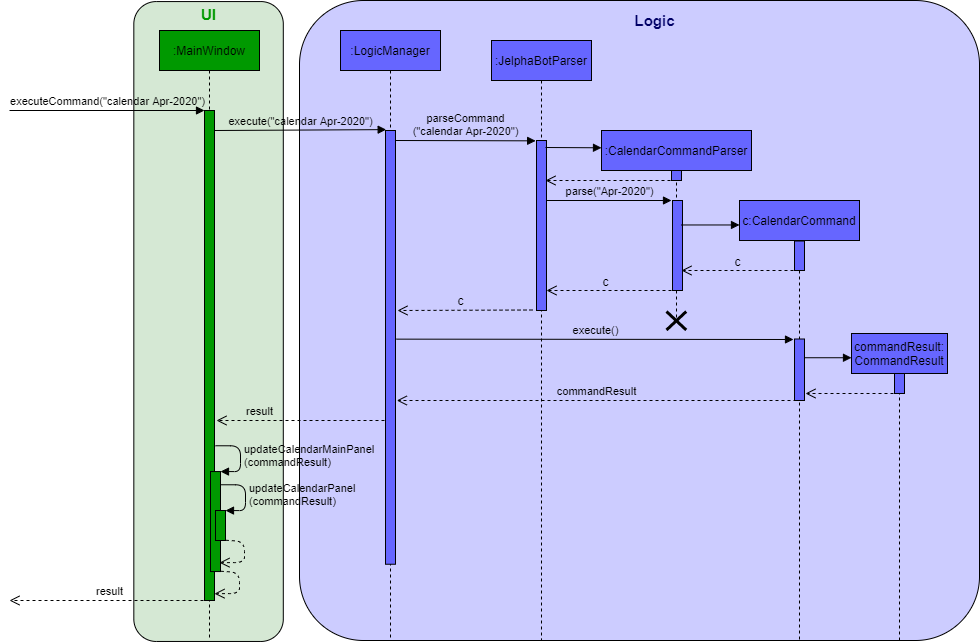

The diagram above was exported from draw.io. Its source (the exported page's mxGraphModel, read from the mxfile embedded in the PNG):
<mxGraphModel dx="1006" dy="636" grid="1" gridSize="10" guides="1" tooltips="1" connect="1" arrows="1" fold="1" page="1" pageScale="1" pageWidth="1100" pageHeight="850" background="#ffffff" math="0" shadow="0">
  <root>
    <mxCell id="0" />
    <mxCell id="1" parent="0" />
    <mxCell id="XIMg-hXaSXd9ASsC19z6-50" value="" style="rounded=1;whiteSpace=wrap;html=1;shadow=0;fillColor=#CCCCFF;arcSize=10;" parent="1" vertex="1">
      <mxGeometry x="310" y="40" width="680" height="640" as="geometry" />
    </mxCell>
    <mxCell id="XIMg-hXaSXd9ASsC19z6-1" value="" style="rounded=1;whiteSpace=wrap;html=1;shadow=0;rotation=-90;fillColor=#D5E8D4;" parent="1" vertex="1">
      <mxGeometry x="-100.89" y="286.27" width="639.89" height="149.48" as="geometry" />
    </mxCell>
    <mxCell id="XIMg-hXaSXd9ASsC19z6-4" value=":MainWindow" style="shape=umlLifeline;perimeter=lifelinePerimeter;whiteSpace=wrap;html=1;container=1;collapsible=0;recursiveResize=0;outlineConnect=0;shadow=0;fillColor=#009900;" parent="1" vertex="1">
      <mxGeometry x="170" y="70" width="100" height="610" as="geometry" />
    </mxCell>
    <mxCell id="XIMg-hXaSXd9ASsC19z6-6" value="executeCommand(&quot;calendar Apr-2020&quot;)" style="html=1;verticalAlign=bottom;endArrow=block;fillColor=#4D9900;labelBackgroundColor=none;" parent="1" edge="1">
      <mxGeometry width="80" relative="1" as="geometry">
        <mxPoint x="20" y="150" as="sourcePoint" />
        <mxPoint x="215" y="150" as="targetPoint" />
      </mxGeometry>
    </mxCell>
    <mxCell id="XIMg-hXaSXd9ASsC19z6-12" value="&lt;font style=&quot;font-size: 15px&quot; color=&quot;#009900&quot;&gt;&lt;b&gt;UI&lt;/b&gt;&lt;/font&gt;" style="text;html=1;align=center;verticalAlign=middle;resizable=0;points=[];autosize=1;" parent="1" vertex="1">
      <mxGeometry x="204.06" y="44" width="30" height="20" as="geometry" />
    </mxCell>
    <mxCell id="XIMg-hXaSXd9ASsC19z6-18" value="execute(&quot;calendar Apr-2020&quot;)" style="html=1;verticalAlign=bottom;endArrow=block;fillColor=#4D9900;entryX=0.067;entryY=-0.002;entryDx=0;entryDy=0;entryPerimeter=0;labelBackgroundColor=none;" parent="1" target="XIMg-hXaSXd9ASsC19z6-19" edge="1">
      <mxGeometry width="80" relative="1" as="geometry">
        <mxPoint x="225" y="170" as="sourcePoint" />
        <mxPoint x="384.5" y="170" as="targetPoint" />
      </mxGeometry>
    </mxCell>
    <mxCell id="XIMg-hXaSXd9ASsC19z6-43" value="commandResult" style="html=1;verticalAlign=bottom;endArrow=open;dashed=1;endSize=8;fillColor=#4D9900;labelBackgroundColor=none;" parent="1" edge="1">
      <mxGeometry relative="1" as="geometry">
        <mxPoint x="807" y="440" as="sourcePoint" />
        <mxPoint x="407.32352941176464" y="440" as="targetPoint" />
      </mxGeometry>
    </mxCell>
    <mxCell id="bfJtrRkvlipkshoRrTFM-1" value="" style="group" parent="1" vertex="1" connectable="0">
      <mxGeometry x="346" y="70" width="100" height="610" as="geometry" />
    </mxCell>
    <mxCell id="XIMg-hXaSXd9ASsC19z6-17" value=":LogicManager" style="shape=umlLifeline;perimeter=lifelinePerimeter;whiteSpace=wrap;html=1;container=1;collapsible=0;recursiveResize=0;outlineConnect=0;shadow=0;fillColor=#6666FF;" parent="bfJtrRkvlipkshoRrTFM-1" vertex="1">
      <mxGeometry x="5" width="100" height="610" as="geometry" />
    </mxCell>
    <mxCell id="XIMg-hXaSXd9ASsC19z6-19" value="" style="html=1;points=[];perimeter=orthogonalPerimeter;shadow=0;fillColor=#6666FF;" parent="bfJtrRkvlipkshoRrTFM-1" vertex="1">
      <mxGeometry x="50" y="100" width="10" height="433.75" as="geometry" />
    </mxCell>
    <mxCell id="XIMg-hXaSXd9ASsC19z6-21" value=":JelphaBotParser" style="shape=umlLifeline;perimeter=lifelinePerimeter;whiteSpace=wrap;html=1;container=1;collapsible=0;recursiveResize=0;outlineConnect=0;shadow=0;fillColor=#6666FF;" parent="1" vertex="1">
      <mxGeometry x="502" y="80" width="100" height="600" as="geometry" />
    </mxCell>
    <mxCell id="XIMg-hXaSXd9ASsC19z6-22" value="" style="html=1;points=[];perimeter=orthogonalPerimeter;shadow=0;fillColor=#6666FF;" parent="XIMg-hXaSXd9ASsC19z6-21" vertex="1">
      <mxGeometry x="45" y="100" width="10" height="170" as="geometry" />
    </mxCell>
    <mxCell id="XIMg-hXaSXd9ASsC19z6-26" value="" style="html=1;verticalAlign=bottom;endArrow=block;fillColor=#4D9900;entryX=0;entryY=0.091;entryDx=0;entryDy=0;entryPerimeter=0;" parent="XIMg-hXaSXd9ASsC19z6-21" target="XIMg-hXaSXd9ASsC19z6-25" edge="1">
      <mxGeometry width="80" relative="1" as="geometry">
        <mxPoint x="54" y="107" as="sourcePoint" />
        <mxPoint x="150" y="110" as="targetPoint" />
      </mxGeometry>
    </mxCell>
    <mxCell id="XIMg-hXaSXd9ASsC19z6-25" value=":CalendarCommandParser" style="shape=umlLifeline;perimeter=lifelinePerimeter;whiteSpace=wrap;html=1;container=1;collapsible=0;recursiveResize=0;outlineConnect=0;shadow=0;fillColor=#6666FF;" parent="1" vertex="1">
      <mxGeometry x="612" y="170" width="150" height="190" as="geometry" />
    </mxCell>
    <mxCell id="XIMg-hXaSXd9ASsC19z6-27" value="" style="html=1;points=[];perimeter=orthogonalPerimeter;shadow=0;fillColor=#6666FF;" parent="XIMg-hXaSXd9ASsC19z6-25" vertex="1">
      <mxGeometry x="70" y="40" width="10" height="10" as="geometry" />
    </mxCell>
    <mxCell id="bfJtrRkvlipkshoRrTFM-16" value="" style="group" parent="XIMg-hXaSXd9ASsC19z6-25" vertex="1" connectable="0">
      <mxGeometry x="71" y="70" width="10" height="120" as="geometry" />
    </mxCell>
    <mxCell id="bfJtrRkvlipkshoRrTFM-15" value="" style="group" parent="bfJtrRkvlipkshoRrTFM-16" vertex="1" connectable="0">
      <mxGeometry width="10" height="90" as="geometry" />
    </mxCell>
    <mxCell id="XIMg-hXaSXd9ASsC19z6-32" value="&lt;span style=&quot;color: rgba(0 , 0 , 0 , 0) ; font-family: monospace ; font-size: 0px&quot;&gt;%3CmxGraphModel%3E%3Croot%3E%3CmxCell%20id%3D%220%22%2F%3E%3CmxCell%20id%3D%221%22%20parent%3D%220%22%2F%3E%3CmxCell%20id%3D%222%22%20value%3D%22%22%20style%3D%22shape%3DumlDestroy%3BwhiteSpace%3Dwrap%3Bhtml%3D1%3BstrokeWidth%3D3%3BfillColor%3D%23ffffff%3B%22%20vertex%3D%221%22%20parent%3D%221%22%3E%3CmxGeometry%20x%3D%22562%22%20y%3D%22420%22%20width%3D%2230%22%20height%3D%2230%22%20as%3D%22geometry%22%2F%3E%3C%2FmxCell%3E%3C%2Froot%3E%3C%2FmxGraphModel%3E&lt;/span&gt;" style="html=1;points=[];perimeter=orthogonalPerimeter;shadow=0;fillColor=#6666FF;" parent="bfJtrRkvlipkshoRrTFM-15" vertex="1">
      <mxGeometry width="10" height="90" as="geometry" />
    </mxCell>
    <mxCell id="bfJtrRkvlipkshoRrTFM-5" value="parse(&quot;Apr-2020&quot;)" style="html=1;verticalAlign=bottom;endArrow=block;fillColor=#4D9900;labelBackgroundColor=none;" parent="1" edge="1">
      <mxGeometry width="80" relative="1" as="geometry">
        <mxPoint x="557" y="240" as="sourcePoint" />
        <mxPoint x="682" y="240" as="targetPoint" />
        <Array as="points" />
      </mxGeometry>
    </mxCell>
    <mxCell id="bfJtrRkvlipkshoRrTFM-6" value="" style="group" parent="1" vertex="1" connectable="0">
      <mxGeometry x="750" y="240" width="120" height="440" as="geometry" />
    </mxCell>
    <mxCell id="XIMg-hXaSXd9ASsC19z6-39" value="c:CalendarCommand" style="shape=umlLifeline;perimeter=lifelinePerimeter;whiteSpace=wrap;html=1;container=1;collapsible=0;recursiveResize=0;outlineConnect=0;shadow=0;fillColor=#6666FF;" parent="bfJtrRkvlipkshoRrTFM-6" vertex="1">
      <mxGeometry width="120" height="440" as="geometry" />
    </mxCell>
    <mxCell id="XIMg-hXaSXd9ASsC19z6-40" value="" style="html=1;points=[];perimeter=orthogonalPerimeter;shadow=0;fillColor=#6666FF;" parent="XIMg-hXaSXd9ASsC19z6-39" vertex="1">
      <mxGeometry x="55" y="40.52" width="10" height="29.48" as="geometry" />
    </mxCell>
    <mxCell id="bfJtrRkvlipkshoRrTFM-24" value="" style="group" parent="XIMg-hXaSXd9ASsC19z6-39" vertex="1" connectable="0">
      <mxGeometry x="55" y="138.5" width="10" height="61.5" as="geometry" />
    </mxCell>
    <mxCell id="bfJtrRkvlipkshoRrTFM-25" value="&lt;span style=&quot;color: rgba(0 , 0 , 0 , 0) ; font-family: monospace ; font-size: 0px&quot;&gt;%3CmxGraphModel%3E%3Croot%3E%3CmxCell%20id%3D%220%22%2F%3E%3CmxCell%20id%3D%221%22%20parent%3D%220%22%2F%3E%3CmxCell%20id%3D%222%22%20value%3D%22%22%20style%3D%22shape%3DumlDestroy%3BwhiteSpace%3Dwrap%3Bhtml%3D1%3BstrokeWidth%3D3%3BfillColor%3D%23ffffff%3B%22%20vertex%3D%221%22%20parent%3D%221%22%3E%3CmxGeometry%20x%3D%22562%22%20y%3D%22420%22%20width%3D%2230%22%20height%3D%2230%22%20as%3D%22geometry%22%2F%3E%3C%2FmxCell%3E%3C%2Froot%3E%3C%2FmxGraphModel%3E&lt;/span&gt;" style="html=1;points=[];perimeter=orthogonalPerimeter;shadow=0;fillColor=#6666FF;" parent="bfJtrRkvlipkshoRrTFM-24" vertex="1">
      <mxGeometry width="10" height="61.49999999999999" as="geometry" />
    </mxCell>
    <mxCell id="XIMg-hXaSXd9ASsC19z6-38" value="" style="html=1;verticalAlign=bottom;endArrow=block;fillColor=#4D9900;" parent="bfJtrRkvlipkshoRrTFM-6" edge="1">
      <mxGeometry width="80" relative="1" as="geometry">
        <mxPoint x="-58" y="24.473684210526315" as="sourcePoint" />
        <mxPoint y="24.473684210526315" as="targetPoint" />
      </mxGeometry>
    </mxCell>
    <mxCell id="bfJtrRkvlipkshoRrTFM-7" value="" style="html=1;verticalAlign=bottom;endArrow=open;dashed=1;endSize=8;fillColor=#4D9900;labelBackgroundColor=none;" parent="1" edge="1">
      <mxGeometry relative="1" as="geometry">
        <mxPoint x="810" y="310" as="sourcePoint" />
        <mxPoint x="692" y="310" as="targetPoint" />
      </mxGeometry>
    </mxCell>
    <mxCell id="bfJtrRkvlipkshoRrTFM-8" value="c" style="text;html=1;align=center;verticalAlign=middle;resizable=0;points=[];labelBackgroundColor=none;" parent="bfJtrRkvlipkshoRrTFM-7" vertex="1" connectable="0">
      <mxGeometry x="0.0685" y="-1" relative="1" as="geometry">
        <mxPoint y="-9" as="offset" />
      </mxGeometry>
    </mxCell>
    <mxCell id="bfJtrRkvlipkshoRrTFM-9" value="" style="html=1;verticalAlign=bottom;endArrow=open;dashed=1;endSize=8;fillColor=#4D9900;" parent="1" edge="1">
      <mxGeometry relative="1" as="geometry">
        <mxPoint x="682" y="330" as="sourcePoint" />
        <mxPoint x="557" y="330" as="targetPoint" />
      </mxGeometry>
    </mxCell>
    <mxCell id="bfJtrRkvlipkshoRrTFM-10" value="c" style="text;html=1;align=center;verticalAlign=middle;resizable=0;points=[];labelBackgroundColor=none;" parent="bfJtrRkvlipkshoRrTFM-9" vertex="1" connectable="0">
      <mxGeometry x="0.0685" y="-1" relative="1" as="geometry">
        <mxPoint y="-9" as="offset" />
      </mxGeometry>
    </mxCell>
    <mxCell id="XIMg-hXaSXd9ASsC19z6-20" value="parseCommand&lt;br&gt;(&quot;calendar Apr-2020&quot;)" style="html=1;verticalAlign=bottom;endArrow=block;fillColor=#4D9900;entryX=-0.086;entryY=0.002;entryDx=0;entryDy=0;entryPerimeter=0;labelBackgroundColor=none;" parent="1" target="XIMg-hXaSXd9ASsC19z6-22" edge="1">
      <mxGeometry width="80" relative="1" as="geometry">
        <mxPoint x="406" y="180" as="sourcePoint" />
        <mxPoint x="512" y="180" as="targetPoint" />
        <Array as="points" />
      </mxGeometry>
    </mxCell>
    <mxCell id="bfJtrRkvlipkshoRrTFM-21" value="" style="shape=umlDestroy;whiteSpace=wrap;html=1;strokeWidth=3;fillColor=#ffffff;" parent="1" vertex="1">
      <mxGeometry x="677" y="351" width="19.73" height="18.5" as="geometry" />
    </mxCell>
    <mxCell id="bfJtrRkvlipkshoRrTFM-26" value="" style="html=1;verticalAlign=bottom;endArrow=open;dashed=1;endSize=8;fillColor=#4D9900;" parent="1" edge="1">
      <mxGeometry relative="1" as="geometry">
        <mxPoint x="543" y="349.5" as="sourcePoint" />
        <mxPoint x="408" y="350" as="targetPoint" />
      </mxGeometry>
    </mxCell>
    <mxCell id="bfJtrRkvlipkshoRrTFM-27" value="c" style="text;html=1;align=center;verticalAlign=middle;resizable=0;points=[];labelBackgroundColor=none;" parent="bfJtrRkvlipkshoRrTFM-26" vertex="1" connectable="0">
      <mxGeometry x="0.0685" y="-1" relative="1" as="geometry">
        <mxPoint y="-9" as="offset" />
      </mxGeometry>
    </mxCell>
    <mxCell id="bfJtrRkvlipkshoRrTFM-28" value="execute()" style="html=1;verticalAlign=bottom;endArrow=block;fillColor=#4D9900;labelBackgroundColor=none;" parent="1" edge="1">
      <mxGeometry width="80" relative="1" as="geometry">
        <mxPoint x="406.9999999999998" y="378.64" as="sourcePoint" />
        <mxPoint x="804" y="379" as="targetPoint" />
      </mxGeometry>
    </mxCell>
    <mxCell id="bfJtrRkvlipkshoRrTFM-29" value="" style="group" parent="1" vertex="1" connectable="0">
      <mxGeometry x="862" y="373" width="96" height="307" as="geometry" />
    </mxCell>
    <mxCell id="bfJtrRkvlipkshoRrTFM-30" value="commandResult:&lt;br&gt;CommandResult" style="shape=umlLifeline;perimeter=lifelinePerimeter;whiteSpace=wrap;html=1;container=1;collapsible=0;recursiveResize=0;outlineConnect=0;shadow=0;fillColor=#6666FF;" parent="bfJtrRkvlipkshoRrTFM-29" vertex="1">
      <mxGeometry width="96" height="307" as="geometry" />
    </mxCell>
    <mxCell id="bfJtrRkvlipkshoRrTFM-31" value="" style="html=1;points=[];perimeter=orthogonalPerimeter;shadow=0;fillColor=#6666FF;" parent="bfJtrRkvlipkshoRrTFM-30" vertex="1">
      <mxGeometry x="43" y="40" width="10" height="20" as="geometry" />
    </mxCell>
    <mxCell id="bfJtrRkvlipkshoRrTFM-34" value="" style="html=1;verticalAlign=bottom;endArrow=block;fillColor=#4D9900;" parent="bfJtrRkvlipkshoRrTFM-29" edge="1">
      <mxGeometry width="80" relative="1" as="geometry">
        <mxPoint x="-46.400000000000006" y="24.236842105263158" as="sourcePoint" />
        <mxPoint y="24.236842105263158" as="targetPoint" />
      </mxGeometry>
    </mxCell>
    <mxCell id="bfJtrRkvlipkshoRrTFM-35" value="" style="html=1;verticalAlign=bottom;endArrow=open;dashed=1;endSize=8;fillColor=#4D9900;" parent="1" edge="1">
      <mxGeometry relative="1" as="geometry">
        <mxPoint x="910" y="433" as="sourcePoint" />
        <mxPoint x="816" y="433" as="targetPoint" />
      </mxGeometry>
    </mxCell>
    <mxCell id="bfJtrRkvlipkshoRrTFM-40" value="" style="group" parent="1" vertex="1" connectable="0">
      <mxGeometry x="20" y="150" width="231" height="490" as="geometry" />
    </mxCell>
    <mxCell id="XIMg-hXaSXd9ASsC19z6-5" value="" style="html=1;points=[];perimeter=orthogonalPerimeter;shadow=0;fillColor=#009900;" parent="bfJtrRkvlipkshoRrTFM-40" vertex="1">
      <mxGeometry x="195" width="10" height="490" as="geometry" />
    </mxCell>
    <mxCell id="XIMg-hXaSXd9ASsC19z6-11" value="updateCalendarMainPanel&lt;br&gt;(commandResult)" style="edgeStyle=orthogonalEdgeStyle;html=1;align=left;spacingLeft=2;endArrow=block;rounded=1;entryX=1;entryY=0;fillColor=#4D9900;labelBackgroundColor=none;" parent="bfJtrRkvlipkshoRrTFM-40" target="XIMg-hXaSXd9ASsC19z6-10" edge="1">
      <mxGeometry relative="1" as="geometry">
        <mxPoint x="206" y="335.2631578947368" as="sourcePoint" />
        <Array as="points">
          <mxPoint x="231" y="335.2631578947368" />
          <mxPoint x="231" y="361.0526315789474" />
        </Array>
      </mxGeometry>
    </mxCell>
    <mxCell id="XIMg-hXaSXd9ASsC19z6-45" value="result" style="html=1;verticalAlign=bottom;endArrow=open;dashed=1;endSize=8;fillColor=#4D9900;" parent="bfJtrRkvlipkshoRrTFM-40" edge="1">
      <mxGeometry relative="1" as="geometry">
        <mxPoint x="200" y="490" as="sourcePoint" />
        <mxPoint y="490" as="targetPoint" />
      </mxGeometry>
    </mxCell>
    <mxCell id="beJCGx9dX5HigBs8giyW-1" value="" style="group" parent="bfJtrRkvlipkshoRrTFM-40" vertex="1" connectable="0">
      <mxGeometry x="201" y="361.0526315789474" width="29" height="100" as="geometry" />
    </mxCell>
    <mxCell id="XIMg-hXaSXd9ASsC19z6-10" value="" style="html=1;points=[];perimeter=orthogonalPerimeter;shadow=0;fillColor=#009900;" parent="beJCGx9dX5HigBs8giyW-1" vertex="1">
      <mxGeometry width="10" height="100" as="geometry" />
    </mxCell>
    <mxCell id="XIMg-hXaSXd9ASsC19z6-16" value="" style="html=1;verticalAlign=bottom;endArrow=open;dashed=1;endSize=8;fillColor=#4D9900;exitX=1.035;exitY=0.967;exitDx=0;exitDy=0;exitPerimeter=0;entryX=1;entryY=0.98;entryDx=0;entryDy=0;entryPerimeter=0;" parent="bfJtrRkvlipkshoRrTFM-40" edge="1">
      <mxGeometry x="-0.2997" y="-20" relative="1" as="geometry">
        <mxPoint x="211.35000000000014" y="460.75263157894756" as="sourcePoint" />
        <mxPoint x="205" y="483.20000000000005" as="targetPoint" />
        <Array as="points">
          <mxPoint x="230" y="462" />
          <mxPoint x="230" y="483" />
        </Array>
        <mxPoint x="40" as="offset" />
      </mxGeometry>
    </mxCell>
    <mxCell id="bfJtrRkvlipkshoRrTFM-41" value="result" style="html=1;verticalAlign=bottom;endArrow=open;dashed=1;endSize=8;fillColor=#4D9900;labelBackgroundColor=none;" parent="1" edge="1">
      <mxGeometry x="0.4881" relative="1" as="geometry">
        <mxPoint x="395" y="460" as="sourcePoint" />
        <mxPoint x="227.00352941176465" y="460" as="targetPoint" />
        <mxPoint as="offset" />
      </mxGeometry>
    </mxCell>
    <mxCell id="beJCGx9dX5HigBs8giyW-2" value="" style="html=1;points=[];perimeter=orthogonalPerimeter;shadow=0;fillColor=#009900;" parent="1" vertex="1">
      <mxGeometry x="226" y="550" width="10" height="30" as="geometry" />
    </mxCell>
    <mxCell id="beJCGx9dX5HigBs8giyW-3" value="updateCalendarPanel&lt;br&gt;(commandResult)" style="edgeStyle=orthogonalEdgeStyle;html=1;align=left;spacingLeft=2;endArrow=block;rounded=1;entryX=1;entryY=0;fillColor=#4D9900;labelBackgroundColor=none;" parent="1" edge="1">
      <mxGeometry relative="1" as="geometry">
        <mxPoint x="231" y="524.2631578947369" as="sourcePoint" />
        <Array as="points">
          <mxPoint x="256" y="524.2631578947369" />
          <mxPoint x="256" y="550.0526315789474" />
        </Array>
        <mxPoint x="236" y="550.0526315789475" as="targetPoint" />
      </mxGeometry>
    </mxCell>
    <mxCell id="beJCGx9dX5HigBs8giyW-4" value="" style="html=1;verticalAlign=bottom;endArrow=open;dashed=1;endSize=8;fillColor=#4D9900;exitX=1.035;exitY=0.967;exitDx=0;exitDy=0;exitPerimeter=0;entryX=1;entryY=0.98;entryDx=0;entryDy=0;entryPerimeter=0;" parent="1" edge="1">
      <mxGeometry x="-0.2997" y="-20" relative="1" as="geometry">
        <mxPoint x="236.35000000000014" y="579.7526315789476" as="sourcePoint" />
        <mxPoint x="230" y="602.2" as="targetPoint" />
        <Array as="points">
          <mxPoint x="255" y="581" />
          <mxPoint x="255" y="602" />
        </Array>
        <mxPoint x="40" as="offset" />
      </mxGeometry>
    </mxCell>
    <mxCell id="p21Gnfo8w5-CGmKyWIpo-1" value="" style="html=1;verticalAlign=bottom;endArrow=open;dashed=1;endSize=8;fillColor=#4D9900;" edge="1" parent="1">
      <mxGeometry relative="1" as="geometry">
        <mxPoint x="681" y="220" as="sourcePoint" />
        <mxPoint x="556" y="220" as="targetPoint" />
      </mxGeometry>
    </mxCell>
    <mxCell id="p21Gnfo8w5-CGmKyWIpo-3" value="&lt;font style=&quot;font-size: 15px&quot; color=&quot;#000066&quot;&gt;&lt;b&gt;Logic&lt;/b&gt;&lt;/font&gt;" style="text;html=1;align=center;verticalAlign=middle;resizable=0;points=[];autosize=1;" vertex="1" parent="1">
      <mxGeometry x="635" y="50" width="60" height="20" as="geometry" />
    </mxCell>
  </root>
</mxGraphModel>